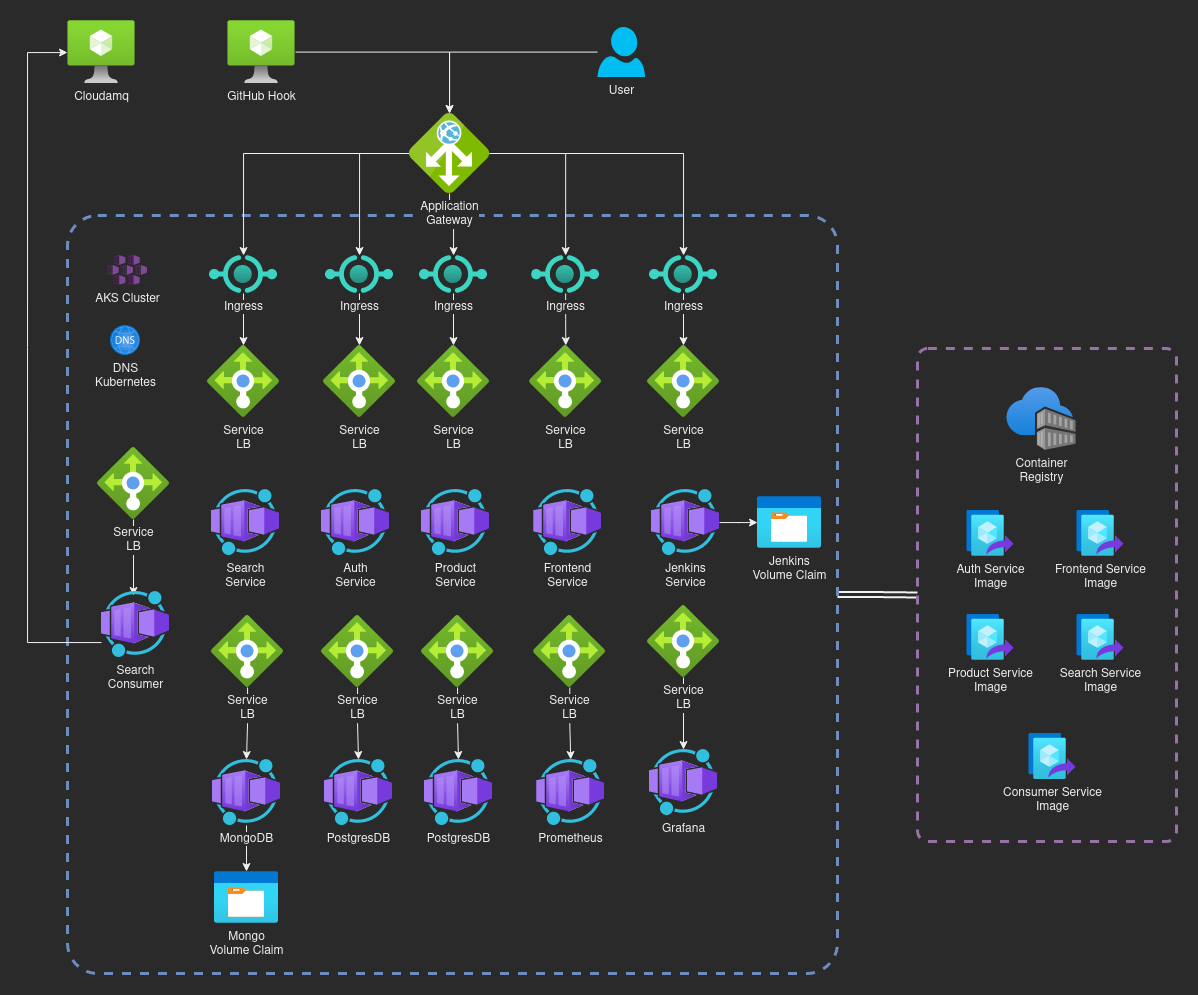

The diagram above was exported from draw.io. Its source (the exported page's mxGraphModel, read from the mxfile embedded in the PNG):
<mxGraphModel dx="1021" dy="566" grid="1" gridSize="10" guides="1" tooltips="1" connect="1" arrows="1" fold="1" page="1" pageScale="1" pageWidth="1200" pageHeight="1000" math="0" shadow="0">
  <root>
    <mxCell id="0" />
    <mxCell id="1" parent="0" />
    <mxCell id="5i55HyHmOSpJDa-2vi_p-74" style="edgeStyle=orthogonalEdgeStyle;rounded=0;orthogonalLoop=1;jettySize=auto;html=1;entryX=0;entryY=0.5;entryDx=0;entryDy=0;shape=link;strokeColor=default;strokeWidth=2;" edge="1" parent="1" source="5i55HyHmOSpJDa-2vi_p-71" target="5i55HyHmOSpJDa-2vi_p-73">
      <mxGeometry relative="1" as="geometry" />
    </mxCell>
    <mxCell id="5i55HyHmOSpJDa-2vi_p-71" value="" style="rounded=1;whiteSpace=wrap;html=1;arcSize=4;fillColor=none;strokeColor=#6c8ebf;dashed=1;strokeWidth=3;" vertex="1" parent="1">
      <mxGeometry x="70" y="222" width="770" height="758" as="geometry" />
    </mxCell>
    <mxCell id="5i55HyHmOSpJDa-2vi_p-73" value="" style="rounded=1;whiteSpace=wrap;html=1;arcSize=4;fillColor=none;strokeColor=#9673a6;dashed=1;strokeWidth=3;" vertex="1" parent="1">
      <mxGeometry x="920" y="355" width="259" height="493" as="geometry" />
    </mxCell>
    <mxCell id="5i55HyHmOSpJDa-2vi_p-3" value="AKS Cluster" style="sketch=0;aspect=fixed;html=1;points=[];align=center;image;fontSize=12;image=img/lib/mscae/Kubernetes_Services.svg;" vertex="1" parent="1">
      <mxGeometry x="110" y="262" width="40" height="29.6" as="geometry" />
    </mxCell>
    <mxCell id="5i55HyHmOSpJDa-2vi_p-43" style="edgeStyle=orthogonalEdgeStyle;rounded=0;orthogonalLoop=1;jettySize=auto;html=1;" edge="1" parent="1" source="5i55HyHmOSpJDa-2vi_p-4" target="5i55HyHmOSpJDa-2vi_p-37">
      <mxGeometry relative="1" as="geometry" />
    </mxCell>
    <mxCell id="5i55HyHmOSpJDa-2vi_p-45" style="edgeStyle=orthogonalEdgeStyle;rounded=0;orthogonalLoop=1;jettySize=auto;html=1;" edge="1" parent="1" source="5i55HyHmOSpJDa-2vi_p-4" target="5i55HyHmOSpJDa-2vi_p-38">
      <mxGeometry relative="1" as="geometry" />
    </mxCell>
    <mxCell id="5i55HyHmOSpJDa-2vi_p-46" style="edgeStyle=orthogonalEdgeStyle;rounded=0;orthogonalLoop=1;jettySize=auto;html=1;" edge="1" parent="1" source="5i55HyHmOSpJDa-2vi_p-4" target="5i55HyHmOSpJDa-2vi_p-39">
      <mxGeometry relative="1" as="geometry" />
    </mxCell>
    <mxCell id="5i55HyHmOSpJDa-2vi_p-47" style="edgeStyle=orthogonalEdgeStyle;rounded=0;orthogonalLoop=1;jettySize=auto;html=1;" edge="1" parent="1" source="5i55HyHmOSpJDa-2vi_p-4" target="5i55HyHmOSpJDa-2vi_p-40">
      <mxGeometry relative="1" as="geometry" />
    </mxCell>
    <mxCell id="5i55HyHmOSpJDa-2vi_p-48" style="edgeStyle=orthogonalEdgeStyle;rounded=0;orthogonalLoop=1;jettySize=auto;html=1;" edge="1" parent="1" source="5i55HyHmOSpJDa-2vi_p-4" target="5i55HyHmOSpJDa-2vi_p-41">
      <mxGeometry relative="1" as="geometry" />
    </mxCell>
    <mxCell id="5i55HyHmOSpJDa-2vi_p-4" value="&lt;div&gt;Application&lt;/div&gt;&lt;div&gt;Gateway&lt;br&gt;&lt;/div&gt;" style="sketch=0;aspect=fixed;html=1;points=[];align=center;image;fontSize=12;image=img/lib/mscae/Application_Gateway.svg;" vertex="1" parent="1">
      <mxGeometry x="412" y="120" width="80" height="80" as="geometry" />
    </mxCell>
    <mxCell id="5i55HyHmOSpJDa-2vi_p-5" value="&lt;div&gt;Service&lt;/div&gt;&lt;div&gt;LB&lt;br&gt;&lt;/div&gt;" style="aspect=fixed;html=1;points=[];align=center;image;fontSize=12;image=img/lib/azure2/networking/Load_Balancers.svg;" vertex="1" parent="1">
      <mxGeometry x="210" y="352" width="72" height="72" as="geometry" />
    </mxCell>
    <mxCell id="5i55HyHmOSpJDa-2vi_p-65" style="edgeStyle=orthogonalEdgeStyle;rounded=0;orthogonalLoop=1;jettySize=auto;html=1;" edge="1" parent="1" source="5i55HyHmOSpJDa-2vi_p-7" target="5i55HyHmOSpJDa-2vi_p-4">
      <mxGeometry relative="1" as="geometry" />
    </mxCell>
    <mxCell id="5i55HyHmOSpJDa-2vi_p-7" value="User" style="verticalLabelPosition=bottom;html=1;verticalAlign=top;align=center;strokeColor=none;fillColor=#00BEF2;shape=mxgraph.azure.user;" vertex="1" parent="1">
      <mxGeometry x="600" y="33.6" width="47.5" height="50" as="geometry" />
    </mxCell>
    <mxCell id="5i55HyHmOSpJDa-2vi_p-64" style="edgeStyle=orthogonalEdgeStyle;rounded=0;orthogonalLoop=1;jettySize=auto;html=1;" edge="1" parent="1" source="5i55HyHmOSpJDa-2vi_p-9" target="5i55HyHmOSpJDa-2vi_p-4">
      <mxGeometry relative="1" as="geometry" />
    </mxCell>
    <mxCell id="5i55HyHmOSpJDa-2vi_p-9" value="GitHub Hook" style="aspect=fixed;html=1;points=[];align=center;image;fontSize=12;image=img/lib/azure2/other/AVS_VM.svg;" vertex="1" parent="1">
      <mxGeometry x="230" y="27.2" width="68" height="62.8" as="geometry" />
    </mxCell>
    <mxCell id="5i55HyHmOSpJDa-2vi_p-10" value="Cloudamq" style="aspect=fixed;html=1;points=[];align=center;image;fontSize=12;image=img/lib/azure2/other/AVS_VM.svg;" vertex="1" parent="1">
      <mxGeometry x="70" y="27.19999999999999" width="68" height="62.8" as="geometry" />
    </mxCell>
    <mxCell id="5i55HyHmOSpJDa-2vi_p-12" value="&lt;div&gt;Container&lt;/div&gt;&lt;div&gt;Registry&lt;br&gt;&lt;/div&gt;" style="aspect=fixed;html=1;points=[];align=center;image;fontSize=12;image=img/lib/azure2/containers/Container_Registries.svg;" vertex="1" parent="1">
      <mxGeometry x="1009" y="394.21" width="70" height="62.79" as="geometry" />
    </mxCell>
    <mxCell id="5i55HyHmOSpJDa-2vi_p-13" value="&lt;div&gt;Mongo&lt;/div&gt;&lt;div&gt;Volume Claim&lt;br&gt;&lt;/div&gt;" style="aspect=fixed;html=1;points=[];align=center;image;fontSize=12;image=img/lib/azure2/general/Storage_Container.svg;" vertex="1" parent="1">
      <mxGeometry x="217" y="878" width="64" height="52" as="geometry" />
    </mxCell>
    <mxCell id="5i55HyHmOSpJDa-2vi_p-16" value="&lt;div&gt;Search &lt;br&gt;&lt;/div&gt;&lt;div&gt;Service&lt;/div&gt;" style="aspect=fixed;html=1;points=[];align=center;image;fontSize=12;image=img/lib/azure2/other/Worker_Container_App.svg;" vertex="1" parent="1">
      <mxGeometry x="214" y="496" width="68" height="66" as="geometry" />
    </mxCell>
    <mxCell id="5i55HyHmOSpJDa-2vi_p-17" value="&lt;div&gt;Service&lt;/div&gt;&lt;div&gt;LB&lt;br&gt;&lt;/div&gt;" style="aspect=fixed;html=1;points=[];align=center;image;fontSize=12;image=img/lib/azure2/networking/Load_Balancers.svg;" vertex="1" parent="1">
      <mxGeometry x="326" y="352" width="72" height="72" as="geometry" />
    </mxCell>
    <mxCell id="5i55HyHmOSpJDa-2vi_p-18" value="&lt;div&gt;Auth&lt;/div&gt;&lt;div&gt;Service&lt;br&gt;&lt;/div&gt;" style="aspect=fixed;html=1;points=[];align=center;image;fontSize=12;image=img/lib/azure2/other/Worker_Container_App.svg;" vertex="1" parent="1">
      <mxGeometry x="324" y="496" width="68" height="66" as="geometry" />
    </mxCell>
    <mxCell id="5i55HyHmOSpJDa-2vi_p-19" value="&lt;div&gt;Service&lt;/div&gt;&lt;div&gt;LB&lt;br&gt;&lt;/div&gt;" style="aspect=fixed;html=1;points=[];align=center;image;fontSize=12;image=img/lib/azure2/networking/Load_Balancers.svg;" vertex="1" parent="1">
      <mxGeometry x="420" y="352" width="72" height="72" as="geometry" />
    </mxCell>
    <mxCell id="5i55HyHmOSpJDa-2vi_p-20" value="&lt;div&gt;Product&lt;/div&gt;&lt;div&gt;Service&lt;br&gt;&lt;/div&gt;" style="aspect=fixed;html=1;points=[];align=center;image;fontSize=12;image=img/lib/azure2/other/Worker_Container_App.svg;" vertex="1" parent="1">
      <mxGeometry x="424" y="496" width="68" height="66" as="geometry" />
    </mxCell>
    <mxCell id="5i55HyHmOSpJDa-2vi_p-57" style="edgeStyle=orthogonalEdgeStyle;rounded=0;orthogonalLoop=1;jettySize=auto;html=1;" edge="1" parent="1" source="5i55HyHmOSpJDa-2vi_p-21" target="5i55HyHmOSpJDa-2vi_p-22">
      <mxGeometry relative="1" as="geometry" />
    </mxCell>
    <mxCell id="5i55HyHmOSpJDa-2vi_p-21" value="&lt;div&gt;Service&lt;/div&gt;&lt;div&gt;LB&lt;br&gt;&lt;/div&gt;" style="aspect=fixed;html=1;points=[];align=center;image;fontSize=12;image=img/lib/azure2/networking/Load_Balancers.svg;" vertex="1" parent="1">
      <mxGeometry x="214" y="622" width="72" height="72" as="geometry" />
    </mxCell>
    <mxCell id="5i55HyHmOSpJDa-2vi_p-62" style="edgeStyle=orthogonalEdgeStyle;rounded=0;orthogonalLoop=1;jettySize=auto;html=1;" edge="1" parent="1" source="5i55HyHmOSpJDa-2vi_p-22" target="5i55HyHmOSpJDa-2vi_p-13">
      <mxGeometry relative="1" as="geometry" />
    </mxCell>
    <mxCell id="5i55HyHmOSpJDa-2vi_p-22" value="MongoDB" style="aspect=fixed;html=1;points=[];align=center;image;fontSize=12;image=img/lib/azure2/other/Worker_Container_App.svg;" vertex="1" parent="1">
      <mxGeometry x="215" y="766" width="68" height="66" as="geometry" />
    </mxCell>
    <mxCell id="5i55HyHmOSpJDa-2vi_p-58" style="edgeStyle=orthogonalEdgeStyle;rounded=0;orthogonalLoop=1;jettySize=auto;html=1;" edge="1" parent="1" source="5i55HyHmOSpJDa-2vi_p-23" target="5i55HyHmOSpJDa-2vi_p-24">
      <mxGeometry relative="1" as="geometry" />
    </mxCell>
    <mxCell id="5i55HyHmOSpJDa-2vi_p-23" value="&lt;div&gt;Service&lt;/div&gt;&lt;div&gt;LB&lt;br&gt;&lt;/div&gt;" style="aspect=fixed;html=1;points=[];align=center;image;fontSize=12;image=img/lib/azure2/networking/Load_Balancers.svg;" vertex="1" parent="1">
      <mxGeometry x="324" y="622" width="72" height="72" as="geometry" />
    </mxCell>
    <mxCell id="5i55HyHmOSpJDa-2vi_p-24" value="PostgresDB" style="aspect=fixed;html=1;points=[];align=center;image;fontSize=12;image=img/lib/azure2/other/Worker_Container_App.svg;" vertex="1" parent="1">
      <mxGeometry x="327" y="766" width="68" height="66" as="geometry" />
    </mxCell>
    <mxCell id="5i55HyHmOSpJDa-2vi_p-59" style="edgeStyle=orthogonalEdgeStyle;rounded=0;orthogonalLoop=1;jettySize=auto;html=1;" edge="1" parent="1" source="5i55HyHmOSpJDa-2vi_p-25" target="5i55HyHmOSpJDa-2vi_p-26">
      <mxGeometry relative="1" as="geometry" />
    </mxCell>
    <mxCell id="5i55HyHmOSpJDa-2vi_p-25" value="&lt;div&gt;Service&lt;/div&gt;&lt;div&gt;LB&lt;br&gt;&lt;/div&gt;" style="aspect=fixed;html=1;points=[];align=center;image;fontSize=12;image=img/lib/azure2/networking/Load_Balancers.svg;" vertex="1" parent="1">
      <mxGeometry x="424" y="622" width="72" height="72" as="geometry" />
    </mxCell>
    <mxCell id="5i55HyHmOSpJDa-2vi_p-26" value="PostgresDB" style="aspect=fixed;html=1;points=[];align=center;image;fontSize=12;image=img/lib/azure2/other/Worker_Container_App.svg;" vertex="1" parent="1">
      <mxGeometry x="427" y="766" width="68" height="66" as="geometry" />
    </mxCell>
    <mxCell id="5i55HyHmOSpJDa-2vi_p-27" value="&lt;div&gt;Service&lt;/div&gt;&lt;div&gt;LB&lt;br&gt;&lt;/div&gt;" style="aspect=fixed;html=1;points=[];align=center;image;fontSize=12;image=img/lib/azure2/networking/Load_Balancers.svg;" vertex="1" parent="1">
      <mxGeometry x="532.25" y="352" width="72" height="72" as="geometry" />
    </mxCell>
    <mxCell id="5i55HyHmOSpJDa-2vi_p-28" value="&lt;div&gt;Frontend&lt;/div&gt;&lt;div&gt;Service&lt;br&gt;&lt;/div&gt;" style="aspect=fixed;html=1;points=[];align=center;image;fontSize=12;image=img/lib/azure2/other/Worker_Container_App.svg;" vertex="1" parent="1">
      <mxGeometry x="536.25" y="496" width="68" height="66" as="geometry" />
    </mxCell>
    <mxCell id="5i55HyHmOSpJDa-2vi_p-29" value="&lt;div&gt;Service&lt;/div&gt;&lt;div&gt;LB&lt;br&gt;&lt;/div&gt;" style="aspect=fixed;html=1;points=[];align=center;image;fontSize=12;image=img/lib/azure2/networking/Load_Balancers.svg;" vertex="1" parent="1">
      <mxGeometry x="650" y="352" width="72" height="72" as="geometry" />
    </mxCell>
    <mxCell id="5i55HyHmOSpJDa-2vi_p-55" style="edgeStyle=orthogonalEdgeStyle;rounded=0;orthogonalLoop=1;jettySize=auto;html=1;" edge="1" parent="1" source="5i55HyHmOSpJDa-2vi_p-30" target="5i55HyHmOSpJDa-2vi_p-42">
      <mxGeometry relative="1" as="geometry" />
    </mxCell>
    <mxCell id="5i55HyHmOSpJDa-2vi_p-30" value="&lt;div&gt;Jenkins&lt;/div&gt;&lt;div&gt;Service&lt;br&gt;&lt;/div&gt;" style="aspect=fixed;html=1;points=[];align=center;image;fontSize=12;image=img/lib/azure2/other/Worker_Container_App.svg;" vertex="1" parent="1">
      <mxGeometry x="654" y="496" width="68" height="66" as="geometry" />
    </mxCell>
    <mxCell id="5i55HyHmOSpJDa-2vi_p-56" style="edgeStyle=orthogonalEdgeStyle;rounded=0;orthogonalLoop=1;jettySize=auto;html=1;entryX=0.471;entryY=0.061;entryDx=0;entryDy=0;entryPerimeter=0;" edge="1" parent="1" source="5i55HyHmOSpJDa-2vi_p-31" target="5i55HyHmOSpJDa-2vi_p-32">
      <mxGeometry relative="1" as="geometry" />
    </mxCell>
    <mxCell id="5i55HyHmOSpJDa-2vi_p-31" value="&lt;div&gt;Service&lt;/div&gt;&lt;div&gt;LB&lt;br&gt;&lt;/div&gt;" style="aspect=fixed;html=1;points=[];align=center;image;fontSize=12;image=img/lib/azure2/networking/Load_Balancers.svg;" vertex="1" parent="1">
      <mxGeometry x="100" y="454" width="72" height="72" as="geometry" />
    </mxCell>
    <mxCell id="5i55HyHmOSpJDa-2vi_p-63" style="edgeStyle=orthogonalEdgeStyle;rounded=0;orthogonalLoop=1;jettySize=auto;html=1;" edge="1" parent="1" source="5i55HyHmOSpJDa-2vi_p-32" target="5i55HyHmOSpJDa-2vi_p-10">
      <mxGeometry relative="1" as="geometry">
        <Array as="points">
          <mxPoint x="30" y="649" />
          <mxPoint x="30" y="59" />
        </Array>
      </mxGeometry>
    </mxCell>
    <mxCell id="5i55HyHmOSpJDa-2vi_p-32" value="&lt;div&gt;Search &lt;br&gt;&lt;/div&gt;&lt;div&gt;Consumer&lt;/div&gt;" style="aspect=fixed;html=1;points=[];align=center;image;fontSize=12;image=img/lib/azure2/other/Worker_Container_App.svg;" vertex="1" parent="1">
      <mxGeometry x="104" y="598" width="68" height="66" as="geometry" />
    </mxCell>
    <mxCell id="5i55HyHmOSpJDa-2vi_p-60" style="edgeStyle=orthogonalEdgeStyle;rounded=0;orthogonalLoop=1;jettySize=auto;html=1;" edge="1" parent="1" source="5i55HyHmOSpJDa-2vi_p-33" target="5i55HyHmOSpJDa-2vi_p-34">
      <mxGeometry relative="1" as="geometry" />
    </mxCell>
    <mxCell id="5i55HyHmOSpJDa-2vi_p-33" value="&lt;div&gt;Service&lt;/div&gt;&lt;div&gt;LB&lt;br&gt;&lt;/div&gt;" style="aspect=fixed;html=1;points=[];align=center;image;fontSize=12;image=img/lib/azure2/networking/Load_Balancers.svg;" vertex="1" parent="1">
      <mxGeometry x="536.25" y="622" width="72" height="72" as="geometry" />
    </mxCell>
    <mxCell id="5i55HyHmOSpJDa-2vi_p-34" value="Prometheus" style="aspect=fixed;html=1;points=[];align=center;image;fontSize=12;image=img/lib/azure2/other/Worker_Container_App.svg;" vertex="1" parent="1">
      <mxGeometry x="539.25" y="766" width="68" height="66" as="geometry" />
    </mxCell>
    <mxCell id="5i55HyHmOSpJDa-2vi_p-61" style="edgeStyle=orthogonalEdgeStyle;rounded=0;orthogonalLoop=1;jettySize=auto;html=1;" edge="1" parent="1" source="5i55HyHmOSpJDa-2vi_p-35" target="5i55HyHmOSpJDa-2vi_p-36">
      <mxGeometry relative="1" as="geometry" />
    </mxCell>
    <mxCell id="5i55HyHmOSpJDa-2vi_p-35" value="&lt;div&gt;Service&lt;/div&gt;&lt;div&gt;LB&lt;br&gt;&lt;/div&gt;" style="aspect=fixed;html=1;points=[];align=center;image;fontSize=12;image=img/lib/azure2/networking/Load_Balancers.svg;" vertex="1" parent="1">
      <mxGeometry x="650" y="612" width="72" height="72" as="geometry" />
    </mxCell>
    <mxCell id="5i55HyHmOSpJDa-2vi_p-36" value="Grafana" style="aspect=fixed;html=1;points=[];align=center;image;fontSize=12;image=img/lib/azure2/other/Worker_Container_App.svg;" vertex="1" parent="1">
      <mxGeometry x="652" y="756" width="68" height="66" as="geometry" />
    </mxCell>
    <mxCell id="5i55HyHmOSpJDa-2vi_p-49" style="edgeStyle=orthogonalEdgeStyle;rounded=0;orthogonalLoop=1;jettySize=auto;html=1;" edge="1" parent="1" source="5i55HyHmOSpJDa-2vi_p-37" target="5i55HyHmOSpJDa-2vi_p-5">
      <mxGeometry relative="1" as="geometry" />
    </mxCell>
    <mxCell id="5i55HyHmOSpJDa-2vi_p-37" value="&lt;div&gt;Ingress&lt;/div&gt;" style="aspect=fixed;html=1;points=[];align=center;image;fontSize=12;image=img/lib/azure2/other/API_Proxy.svg;" vertex="1" parent="1">
      <mxGeometry x="212" y="262" width="68" height="38" as="geometry" />
    </mxCell>
    <mxCell id="5i55HyHmOSpJDa-2vi_p-50" style="edgeStyle=orthogonalEdgeStyle;rounded=0;orthogonalLoop=1;jettySize=auto;html=1;" edge="1" parent="1" source="5i55HyHmOSpJDa-2vi_p-38" target="5i55HyHmOSpJDa-2vi_p-17">
      <mxGeometry relative="1" as="geometry" />
    </mxCell>
    <mxCell id="5i55HyHmOSpJDa-2vi_p-38" value="&lt;div&gt;Ingress&lt;/div&gt;" style="aspect=fixed;html=1;points=[];align=center;image;fontSize=12;image=img/lib/azure2/other/API_Proxy.svg;" vertex="1" parent="1">
      <mxGeometry x="328" y="262" width="68" height="38" as="geometry" />
    </mxCell>
    <mxCell id="5i55HyHmOSpJDa-2vi_p-51" style="edgeStyle=orthogonalEdgeStyle;rounded=0;orthogonalLoop=1;jettySize=auto;html=1;" edge="1" parent="1" source="5i55HyHmOSpJDa-2vi_p-39" target="5i55HyHmOSpJDa-2vi_p-19">
      <mxGeometry relative="1" as="geometry" />
    </mxCell>
    <mxCell id="5i55HyHmOSpJDa-2vi_p-39" value="&lt;div&gt;Ingress&lt;/div&gt;" style="aspect=fixed;html=1;points=[];align=center;image;fontSize=12;image=img/lib/azure2/other/API_Proxy.svg;" vertex="1" parent="1">
      <mxGeometry x="422" y="262" width="68" height="38" as="geometry" />
    </mxCell>
    <mxCell id="5i55HyHmOSpJDa-2vi_p-52" style="edgeStyle=orthogonalEdgeStyle;rounded=0;orthogonalLoop=1;jettySize=auto;html=1;" edge="1" parent="1" source="5i55HyHmOSpJDa-2vi_p-40" target="5i55HyHmOSpJDa-2vi_p-27">
      <mxGeometry relative="1" as="geometry" />
    </mxCell>
    <mxCell id="5i55HyHmOSpJDa-2vi_p-40" value="&lt;div&gt;Ingress&lt;/div&gt;" style="aspect=fixed;html=1;points=[];align=center;image;fontSize=12;image=img/lib/azure2/other/API_Proxy.svg;" vertex="1" parent="1">
      <mxGeometry x="534.25" y="262" width="68" height="38" as="geometry" />
    </mxCell>
    <mxCell id="5i55HyHmOSpJDa-2vi_p-53" style="edgeStyle=orthogonalEdgeStyle;rounded=0;orthogonalLoop=1;jettySize=auto;html=1;" edge="1" parent="1" source="5i55HyHmOSpJDa-2vi_p-41" target="5i55HyHmOSpJDa-2vi_p-29">
      <mxGeometry relative="1" as="geometry" />
    </mxCell>
    <mxCell id="5i55HyHmOSpJDa-2vi_p-41" value="&lt;div&gt;Ingress&lt;/div&gt;" style="aspect=fixed;html=1;points=[];align=center;image;fontSize=12;image=img/lib/azure2/other/API_Proxy.svg;" vertex="1" parent="1">
      <mxGeometry x="652" y="262" width="68" height="38" as="geometry" />
    </mxCell>
    <mxCell id="5i55HyHmOSpJDa-2vi_p-42" value="Jenkins&lt;br&gt;&lt;div&gt;Volume Claim&lt;br&gt;&lt;/div&gt;" style="aspect=fixed;html=1;points=[];align=center;image;fontSize=12;image=img/lib/azure2/general/Storage_Container.svg;" vertex="1" parent="1">
      <mxGeometry x="760" y="503" width="64" height="52" as="geometry" />
    </mxCell>
    <mxCell id="5i55HyHmOSpJDa-2vi_p-54" value="&lt;div&gt;DNS&lt;/div&gt;&lt;div&gt;Kubernetes&lt;br&gt;&lt;/div&gt;" style="aspect=fixed;html=1;points=[];align=center;image;fontSize=12;image=img/lib/azure2/networking/DNS_Zones.svg;" vertex="1" parent="1">
      <mxGeometry x="113" y="332" width="30" height="30" as="geometry" />
    </mxCell>
    <mxCell id="5i55HyHmOSpJDa-2vi_p-66" value="&lt;div&gt;Frontend Service&lt;br&gt;&lt;/div&gt;&lt;div&gt;Image&lt;br&gt;&lt;/div&gt;" style="aspect=fixed;html=1;points=[];align=center;image;fontSize=12;image=img/lib/azure2/compute/Image_Versions.svg;" vertex="1" parent="1">
      <mxGeometry x="1079" y="517" width="48" height="45.85" as="geometry" />
    </mxCell>
    <mxCell id="5i55HyHmOSpJDa-2vi_p-67" value="&lt;div&gt;Search Service&lt;br&gt;&lt;/div&gt;&lt;div&gt;Image&lt;br&gt;&lt;/div&gt;" style="aspect=fixed;html=1;points=[];align=center;image;fontSize=12;image=img/lib/azure2/compute/Image_Versions.svg;" vertex="1" parent="1">
      <mxGeometry x="1079" y="621" width="48" height="45.85" as="geometry" />
    </mxCell>
    <mxCell id="5i55HyHmOSpJDa-2vi_p-68" value="&lt;div&gt;Auth Service&lt;br&gt;&lt;/div&gt;&lt;div&gt;Image&lt;br&gt;&lt;/div&gt;" style="aspect=fixed;html=1;points=[];align=center;image;fontSize=12;image=img/lib/azure2/compute/Image_Versions.svg;" vertex="1" parent="1">
      <mxGeometry x="969" y="517" width="48" height="45.85" as="geometry" />
    </mxCell>
    <mxCell id="5i55HyHmOSpJDa-2vi_p-69" value="&lt;div&gt;Product Service&lt;br&gt;&lt;/div&gt;&lt;div&gt;Image&lt;br&gt;&lt;/div&gt;" style="aspect=fixed;html=1;points=[];align=center;image;fontSize=12;image=img/lib/azure2/compute/Image_Versions.svg;" vertex="1" parent="1">
      <mxGeometry x="969" y="621" width="48" height="45.85" as="geometry" />
    </mxCell>
    <mxCell id="5i55HyHmOSpJDa-2vi_p-70" value="Consumer Service&lt;br&gt;&lt;div&gt;Image&lt;br&gt;&lt;/div&gt;" style="aspect=fixed;html=1;points=[];align=center;image;fontSize=12;image=img/lib/azure2/compute/Image_Versions.svg;" vertex="1" parent="1">
      <mxGeometry x="1031" y="740.0699999999999" width="48" height="45.85" as="geometry" />
    </mxCell>
  </root>
</mxGraphModel>